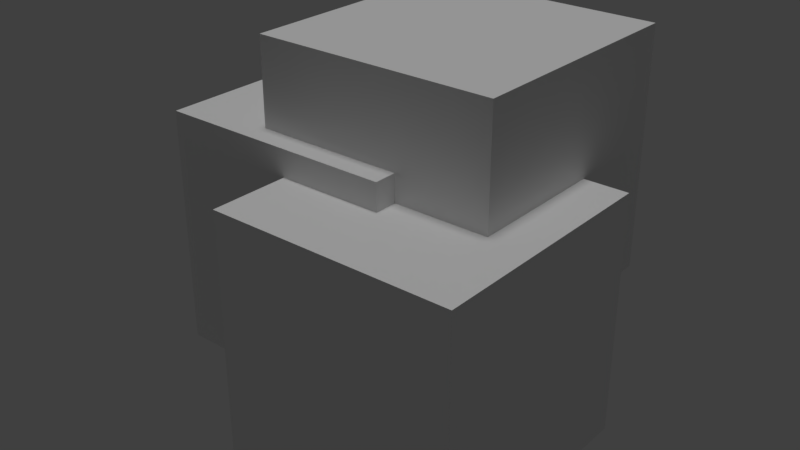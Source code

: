 # Source: multimaterial.blend  (saved by Blender 2.78.0; exported with 4.5.12 LTS)
import bpy
from mathutils import Matrix  # noqa: F401  (used for matrix-valued properties, if any)

bpy.ops.wm.read_factory_settings(use_empty=True)
scene = bpy.context.scene
scene.name = 'Scene'

# ---- collections
col_collection_1 = bpy.data.collections.new('Collection 1'); scene.collection.children.link(col_collection_1)

# ---- materials (node trees are filled in below, after node groups)
mat_material_002 = bpy.data.materials.new('Material.002')
mat_material_002.alpha_threshold = 0.0
mat_material_002.use_transparent_shadow = False
mat_material_002.roughness = 0.5
mat_material_001 = bpy.data.materials.new('Material.001')
mat_material_001.alpha_threshold = 0.0
mat_material_001.use_transparent_shadow = False
mat_material_001.roughness = 0.5
mat_material = bpy.data.materials.new('Material')
mat_material.alpha_threshold = 0.0
mat_material.use_transparent_shadow = False
mat_material.roughness = 0.5

# ---- material node trees

# ---- world
world_world = bpy.data.worlds.new('World'); scene.world = world_world
world_world.color = (0.05088, 0.05088, 0.05088)
world_world.use_sun_shadow = False
world_world.sun_shadow_jitter_overblur = 0.0
world_world.cycles.sampling_method = 'MANUAL'

# ---- lights
light_hemi = bpy.data.lights.new('Hemi', 'SUN')
light_hemi.transmission_factor = 0.0
light_hemi.angle = 0.1993
light_hemi.energy = 1.0
light_hemi.shadow_buffer_clip_start = 0.5
light_hemi.shadow_soft_size = 0.1
light_hemi.shadow_cascade_max_distance = 1000.0

# ---- meshes
me_cube_004 = bpy.data.meshes.new('Cube.004')
me_cube_004.from_pydata([(-1.0, -1.0, -1.0), (-1.0, -1.0, 1.0), (-1.0, 1.0, -1.0), (-1.0, 1.0, 1.0), (1.0, -1.0, -1.0), (1.0, -1.0, 1.0), (1.0, 1.0, -1.0), (1.0, 1.0, 1.0), (-1.362, -0.1517, -0.06704), (-1.362, -0.1517, 1.933), (-1.362, 1.848, -0.06704), (-1.362, 1.848, 1.933), (0.6375, -0.1517, -0.06704), (0.6375, -0.1517, 1.933), (0.6375, 1.848, -0.06704), (0.6375, 1.848, 1.933), (-2.133, -0.3397, -0.7767), (-2.133, -0.3397, 1.223), (-2.133, 1.66, -0.7767), (-2.133, 1.66, 1.223), (-0.1332, -0.3397, -0.7767), (-0.1332, -0.3397, 1.223), (-0.1332, 1.66, -0.7767), (-0.1332, 1.66, 1.223)], [], [(0, 1, 3, 2), (2, 3, 7, 6), (6, 7, 5, 4), (4, 5, 1, 0), (2, 6, 4, 0), (7, 3, 1, 5), (8, 9, 11, 10), (10, 11, 15, 14), (14, 15, 13, 12), (12, 13, 9, 8), (10, 14, 12, 8), (15, 11, 9, 13), (16, 17, 19, 18), (18, 19, 23, 22), (22, 23, 21, 20), (20, 21, 17, 16), (18, 22, 20, 16), (23, 19, 17, 21)])
me_cube_004.polygons.foreach_set('material_index', [0, 0, 0, 0, 0, 0, 1, 1, 1, 1, 1, 1, 2, 2, 2, 2, 2, 2])
_uv = me_cube_004.uv_layers.new(name='UVMap')
_uv.uv.foreach_set('vector', [0.6667, 0.3333, 0.3333, 0.3333, 0.3333, 3.974e-08, 0.6667, 0.0, 0.3333, 0.6667, 3.974e-08, 0.6667, 0.0, 0.3333, 0.3333, 0.3333, 0.3333, 0.3333, 1.291e-07, 0.3333, 0.0, 8.941e-08, 0.3333, 0.0, 0.3333, 0.6667, 0.3333, 0.3333, 0.6667, 0.3333, 0.6667, 0.6667, 1.0, 0.3333, 0.6667, 0.3333, 0.6667, 2.98e-08, 1.0, 0.0, 0.3333, 0.6667, 0.3333, 1.0, 4.967e-08, 1.0, 0.0, 0.6667, 0.6667, 0.3333, 0.3333, 0.3333, 0.3333, 3.974e-08, 0.6667, 0.0, 0.3333, 0.6667, 3.974e-08, 0.6667, 0.0, 0.3333, 0.3333, 0.3333, 0.3333, 0.3333, 1.291e-07, 0.3333, 0.0, 8.941e-08, 0.3333, 0.0, 0.3333, 0.6667, 0.3333, 0.3333, 0.6667, 0.3333, 0.6667, 0.6667, 1.0, 0.3333, 0.6667, 0.3333, 0.6667, 2.98e-08, 1.0, 0.0, 0.3333, 0.6667, 0.3333, 1.0, 4.967e-08, 1.0, 0.0, 0.6667, 0.6667, 0.3333, 0.3333, 0.3333, 0.3333, 3.974e-08, 0.6667, 0.0, 0.3333, 0.6667, 3.974e-08, 0.6667, 0.0, 0.3333, 0.3333, 0.3333, 0.3333, 0.3333, 1.291e-07, 0.3333, 0.0, 8.941e-08, 0.3333, 0.0, 0.3333, 0.6667, 0.3333, 0.3333, 0.6667, 0.3333, 0.6667, 0.6667, 1.0, 0.3333, 0.6667, 0.3333, 0.6667, 2.98e-08, 1.0, 0.0, 0.3333, 0.6667, 0.3333, 1.0, 4.967e-08, 1.0, 0.0, 0.6667])
me_cube_004.materials.append(mat_material_002)
me_cube_004.materials.append(mat_material_001)
me_cube_004.materials.append(mat_material)
me_cube_004.use_remesh_preserve_volume = False
me_cube_004.use_remesh_preserve_attributes = False
me_cube_004.use_mirror_vertex_groups = False
me_cube_004.update()

# ---- objects
ob_hemi = bpy.data.objects.new('Hemi', light_hemi)
ob_cube_002 = bpy.data.objects.new('Cube.002', me_cube_004)

# ---- transforms, parenting, visibility, modifiers, constraints
ob_hemi.location = (0.0, 0.0, 0.0)
ob_hemi.lineart.crease_threshold = 0.0
ob_cube_002.location = (0.3625, -0.6603, -0.2233)
ob_cube_002.lineart.crease_threshold = 0.0

# ---- collection membership
col_collection_1.objects.link(ob_hemi)
col_collection_1.objects.link(ob_cube_002)

# ---- scene / render settings (as saved in the file)
scene.frame_start = 1; scene.frame_end = 250; scene.frame_set(1)
scene.render.engine = 'BLENDER_EEVEE_NEXT'
scene.render.resolution_percentage = 50
scene.render.dither_intensity = 0.0
scene.cycles.use_denoising = False
scene.cycles.samples = 128
scene.cycles.sampling_pattern = 'TABULATED_SOBOL'
scene.cycles.light_sampling_threshold = 0.0
scene.cycles.use_adaptive_sampling = False
scene.cycles.use_light_tree = False
scene.cycles.blur_glossy = 0.0
scene.cycles.sample_clamp_indirect = 0.0
scene.view_settings.view_transform = 'Standard'
bpy.context.view_layer.update()

# ---- added for rendering (the .blend has no active camera): camera
cam_auto = bpy.data.cameras.new('AutoCamera')
cam_auto.lens = 50.0
cam_auto.sensor_width = 36.0
cam_auto.clip_end = 1000.0
ob_auto_camera = bpy.data.objects.new('AutoCamera', cam_auto)
scene.collection.objects.link(ob_auto_camera)
ob_auto_camera.location = (4.56165, -5.95514, 4.05583)
ob_auto_camera.rotation_euler = (1.09748, -7.21219e-08, 0.694738)
scene.camera = ob_auto_camera
bpy.context.view_layer.update()
